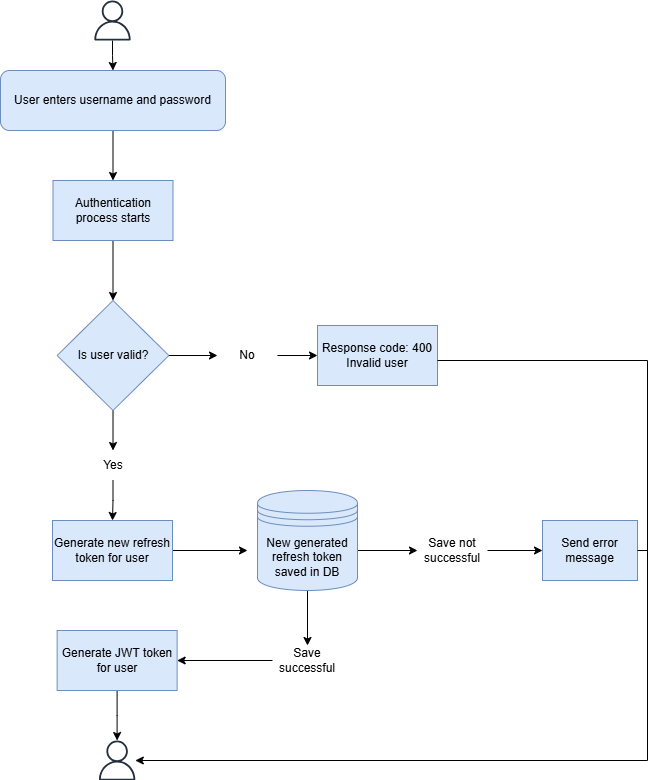

The diagram above was exported from draw.io. Its source (the exported page's mxGraphModel, read from the mxfile embedded in the PNG):
<mxGraphModel dx="960" dy="539" grid="1" gridSize="10" guides="1" tooltips="1" connect="1" arrows="1" fold="1" page="1" pageScale="1" pageWidth="850" pageHeight="1100" math="0" shadow="0">
  <root>
    <mxCell id="0" />
    <mxCell id="1" parent="0" />
    <mxCell id="GgqjcJC0XCq_hd2LO4Z7-30" value="" style="edgeStyle=orthogonalEdgeStyle;rounded=0;orthogonalLoop=1;jettySize=auto;html=1;" edge="1" parent="1" source="GgqjcJC0XCq_hd2LO4Z7-1" target="GgqjcJC0XCq_hd2LO4Z7-2">
      <mxGeometry relative="1" as="geometry" />
    </mxCell>
    <mxCell id="GgqjcJC0XCq_hd2LO4Z7-1" value="" style="sketch=0;outlineConnect=0;fontColor=#232F3E;gradientColor=none;fillColor=#232F3D;strokeColor=none;dashed=0;verticalLabelPosition=bottom;verticalAlign=top;align=center;html=1;fontSize=12;fontStyle=0;aspect=fixed;pointerEvents=1;shape=mxgraph.aws4.user;" vertex="1" parent="1">
      <mxGeometry x="202" y="100" width="40" height="40" as="geometry" />
    </mxCell>
    <mxCell id="GgqjcJC0XCq_hd2LO4Z7-5" value="" style="edgeStyle=orthogonalEdgeStyle;rounded=0;orthogonalLoop=1;jettySize=auto;html=1;" edge="1" parent="1" source="GgqjcJC0XCq_hd2LO4Z7-2" target="GgqjcJC0XCq_hd2LO4Z7-4">
      <mxGeometry relative="1" as="geometry" />
    </mxCell>
    <mxCell id="GgqjcJC0XCq_hd2LO4Z7-2" value="User enters username and password" style="rounded=1;whiteSpace=wrap;html=1;fillColor=#dae8fc;strokeColor=#6c8ebf;" vertex="1" parent="1">
      <mxGeometry x="110" y="170" width="225" height="60" as="geometry" />
    </mxCell>
    <mxCell id="GgqjcJC0XCq_hd2LO4Z7-8" value="" style="edgeStyle=orthogonalEdgeStyle;rounded=0;orthogonalLoop=1;jettySize=auto;html=1;" edge="1" parent="1" source="GgqjcJC0XCq_hd2LO4Z7-4" target="GgqjcJC0XCq_hd2LO4Z7-6">
      <mxGeometry relative="1" as="geometry" />
    </mxCell>
    <mxCell id="GgqjcJC0XCq_hd2LO4Z7-4" value="Authentication process starts" style="rounded=0;whiteSpace=wrap;html=1;fillColor=#dae8fc;strokeColor=#6c8ebf;" vertex="1" parent="1">
      <mxGeometry x="162.5" y="280" width="120" height="60" as="geometry" />
    </mxCell>
    <mxCell id="GgqjcJC0XCq_hd2LO4Z7-13" value="" style="edgeStyle=orthogonalEdgeStyle;rounded=0;orthogonalLoop=1;jettySize=auto;html=1;" edge="1" parent="1" source="GgqjcJC0XCq_hd2LO4Z7-6" target="GgqjcJC0XCq_hd2LO4Z7-11">
      <mxGeometry relative="1" as="geometry" />
    </mxCell>
    <mxCell id="GgqjcJC0XCq_hd2LO4Z7-16" value="" style="edgeStyle=orthogonalEdgeStyle;rounded=0;orthogonalLoop=1;jettySize=auto;html=1;" edge="1" parent="1" source="GgqjcJC0XCq_hd2LO4Z7-6" target="GgqjcJC0XCq_hd2LO4Z7-15">
      <mxGeometry relative="1" as="geometry" />
    </mxCell>
    <mxCell id="GgqjcJC0XCq_hd2LO4Z7-6" value="Is user valid?" style="rhombus;whiteSpace=wrap;html=1;fillColor=#dae8fc;strokeColor=#6c8ebf;" vertex="1" parent="1">
      <mxGeometry x="166.63" y="400" width="111.75" height="110" as="geometry" />
    </mxCell>
    <mxCell id="GgqjcJC0XCq_hd2LO4Z7-20" value="" style="edgeStyle=orthogonalEdgeStyle;rounded=0;orthogonalLoop=1;jettySize=auto;html=1;" edge="1" parent="1" source="GgqjcJC0XCq_hd2LO4Z7-9">
      <mxGeometry relative="1" as="geometry">
        <mxPoint x="357" y="650" as="targetPoint" />
      </mxGeometry>
    </mxCell>
    <mxCell id="GgqjcJC0XCq_hd2LO4Z7-9" value="Generate new refresh token for user" style="rounded=0;whiteSpace=wrap;html=1;fillColor=#dae8fc;strokeColor=#6c8ebf;" vertex="1" parent="1">
      <mxGeometry x="162" y="620" width="120" height="60" as="geometry" />
    </mxCell>
    <mxCell id="GgqjcJC0XCq_hd2LO4Z7-14" value="" style="edgeStyle=orthogonalEdgeStyle;rounded=0;orthogonalLoop=1;jettySize=auto;html=1;" edge="1" parent="1" source="GgqjcJC0XCq_hd2LO4Z7-11" target="GgqjcJC0XCq_hd2LO4Z7-9">
      <mxGeometry relative="1" as="geometry" />
    </mxCell>
    <mxCell id="GgqjcJC0XCq_hd2LO4Z7-11" value="Yes" style="text;html=1;whiteSpace=wrap;strokeColor=none;fillColor=none;align=center;verticalAlign=middle;rounded=0;" vertex="1" parent="1">
      <mxGeometry x="192.51" y="550" width="60" height="30" as="geometry" />
    </mxCell>
    <mxCell id="GgqjcJC0XCq_hd2LO4Z7-18" value="" style="edgeStyle=orthogonalEdgeStyle;rounded=0;orthogonalLoop=1;jettySize=auto;html=1;" edge="1" parent="1" source="GgqjcJC0XCq_hd2LO4Z7-15" target="GgqjcJC0XCq_hd2LO4Z7-17">
      <mxGeometry relative="1" as="geometry" />
    </mxCell>
    <mxCell id="GgqjcJC0XCq_hd2LO4Z7-15" value="No" style="text;html=1;whiteSpace=wrap;strokeColor=none;fillColor=none;align=center;verticalAlign=middle;rounded=0;" vertex="1" parent="1">
      <mxGeometry x="327" y="440" width="60" height="30" as="geometry" />
    </mxCell>
    <mxCell id="GgqjcJC0XCq_hd2LO4Z7-17" value="Response code: 400&lt;div&gt;Invalid user&lt;/div&gt;" style="rounded=0;whiteSpace=wrap;html=1;fillColor=#dae8fc;strokeColor=#6c8ebf;" vertex="1" parent="1">
      <mxGeometry x="427" y="425" width="120" height="60" as="geometry" />
    </mxCell>
    <mxCell id="GgqjcJC0XCq_hd2LO4Z7-22" value="" style="edgeStyle=orthogonalEdgeStyle;rounded=0;orthogonalLoop=1;jettySize=auto;html=1;" edge="1" parent="1" target="GgqjcJC0XCq_hd2LO4Z7-21">
      <mxGeometry relative="1" as="geometry">
        <mxPoint x="457" y="650" as="sourcePoint" />
      </mxGeometry>
    </mxCell>
    <mxCell id="GgqjcJC0XCq_hd2LO4Z7-25" value="" style="edgeStyle=orthogonalEdgeStyle;rounded=0;orthogonalLoop=1;jettySize=auto;html=1;" edge="1" parent="1" source="GgqjcJC0XCq_hd2LO4Z7-19" target="GgqjcJC0XCq_hd2LO4Z7-24">
      <mxGeometry relative="1" as="geometry" />
    </mxCell>
    <mxCell id="GgqjcJC0XCq_hd2LO4Z7-19" value="New generated refresh token saved in DB" style="shape=datastore;whiteSpace=wrap;html=1;fillColor=#dae8fc;strokeColor=#6c8ebf;" vertex="1" parent="1">
      <mxGeometry x="367" y="590" width="100" height="100" as="geometry" />
    </mxCell>
    <mxCell id="GgqjcJC0XCq_hd2LO4Z7-29" value="" style="edgeStyle=orthogonalEdgeStyle;rounded=0;orthogonalLoop=1;jettySize=auto;html=1;" edge="1" parent="1" source="GgqjcJC0XCq_hd2LO4Z7-21" target="GgqjcJC0XCq_hd2LO4Z7-28">
      <mxGeometry relative="1" as="geometry" />
    </mxCell>
    <mxCell id="GgqjcJC0XCq_hd2LO4Z7-21" value="Save not successful" style="text;html=1;whiteSpace=wrap;strokeColor=none;fillColor=none;align=center;verticalAlign=middle;rounded=0;" vertex="1" parent="1">
      <mxGeometry x="527" y="635" width="70" height="30" as="geometry" />
    </mxCell>
    <mxCell id="GgqjcJC0XCq_hd2LO4Z7-27" value="" style="edgeStyle=orthogonalEdgeStyle;rounded=0;orthogonalLoop=1;jettySize=auto;html=1;" edge="1" parent="1" source="GgqjcJC0XCq_hd2LO4Z7-24" target="GgqjcJC0XCq_hd2LO4Z7-26">
      <mxGeometry relative="1" as="geometry" />
    </mxCell>
    <mxCell id="GgqjcJC0XCq_hd2LO4Z7-24" value="Save successful" style="text;html=1;whiteSpace=wrap;strokeColor=none;fillColor=none;align=center;verticalAlign=middle;rounded=0;" vertex="1" parent="1">
      <mxGeometry x="382" y="745" width="70" height="30" as="geometry" />
    </mxCell>
    <mxCell id="GgqjcJC0XCq_hd2LO4Z7-32" value="" style="edgeStyle=orthogonalEdgeStyle;rounded=0;orthogonalLoop=1;jettySize=auto;html=1;" edge="1" parent="1" source="GgqjcJC0XCq_hd2LO4Z7-26" target="GgqjcJC0XCq_hd2LO4Z7-31">
      <mxGeometry relative="1" as="geometry" />
    </mxCell>
    <mxCell id="GgqjcJC0XCq_hd2LO4Z7-26" value="Generate JWT token for user" style="rounded=0;whiteSpace=wrap;html=1;fillColor=#dae8fc;strokeColor=#6c8ebf;" vertex="1" parent="1">
      <mxGeometry x="166.63" y="730" width="120" height="60" as="geometry" />
    </mxCell>
    <mxCell id="GgqjcJC0XCq_hd2LO4Z7-28" value="Send error message" style="whiteSpace=wrap;html=1;fillColor=#dae8fc;strokeColor=#6c8ebf;" vertex="1" parent="1">
      <mxGeometry x="652" y="620" width="95" height="60" as="geometry" />
    </mxCell>
    <mxCell id="GgqjcJC0XCq_hd2LO4Z7-31" value="" style="sketch=0;outlineConnect=0;fontColor=#232F3E;gradientColor=none;fillColor=#232F3D;strokeColor=none;dashed=0;verticalLabelPosition=bottom;verticalAlign=top;align=center;html=1;fontSize=12;fontStyle=0;aspect=fixed;pointerEvents=1;shape=mxgraph.aws4.user;" vertex="1" parent="1">
      <mxGeometry x="206.63" y="840" width="40" height="40" as="geometry" />
    </mxCell>
    <mxCell id="GgqjcJC0XCq_hd2LO4Z7-33" value="" style="endArrow=classic;html=1;rounded=0;" edge="1" parent="1" target="GgqjcJC0XCq_hd2LO4Z7-31">
      <mxGeometry width="50" height="50" relative="1" as="geometry">
        <mxPoint x="547" y="460" as="sourcePoint" />
        <mxPoint x="597" y="410" as="targetPoint" />
        <Array as="points">
          <mxPoint x="757" y="460" />
          <mxPoint x="757" y="860" />
        </Array>
      </mxGeometry>
    </mxCell>
    <mxCell id="GgqjcJC0XCq_hd2LO4Z7-34" value="" style="endArrow=none;html=1;rounded=0;" edge="1" parent="1">
      <mxGeometry width="50" height="50" relative="1" as="geometry">
        <mxPoint x="747" y="650" as="sourcePoint" />
        <mxPoint x="757" y="650" as="targetPoint" />
      </mxGeometry>
    </mxCell>
  </root>
</mxGraphModel>